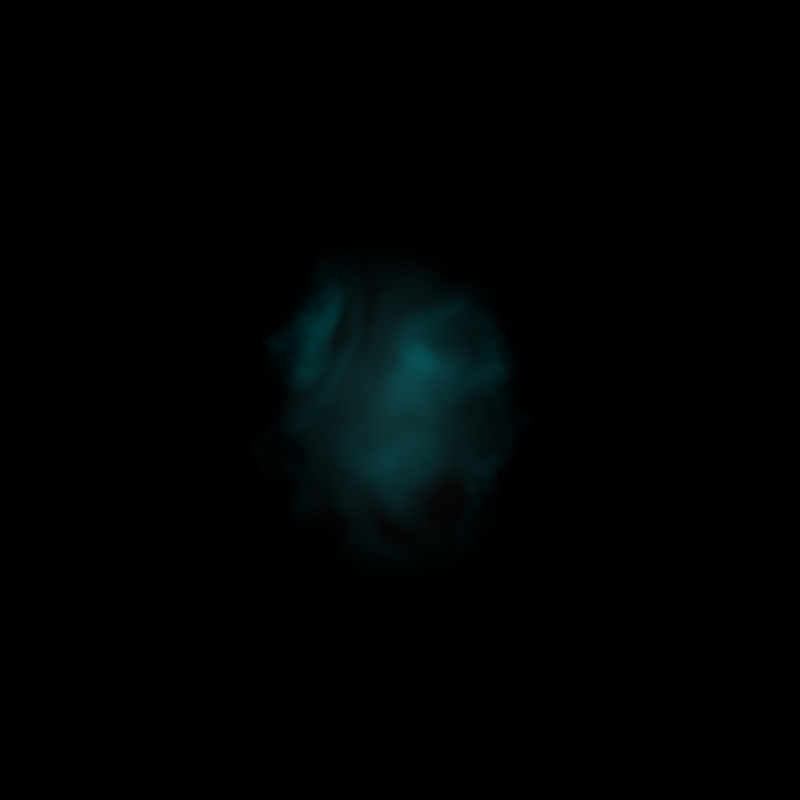 # Source: nebula_fragment.blend  (saved by Blender 3.2.14; exported with 4.5.12 LTS)
import bpy
from mathutils import Matrix  # noqa: F401  (used for matrix-valued properties, if any)

bpy.ops.wm.read_factory_settings(use_empty=True)
scene = bpy.context.scene
scene.name = 'Scene'

# ---- collections
col_collection = bpy.data.collections.new('Collection'); scene.collection.children.link(col_collection)

# ---- materials (node trees are filled in below, after node groups)
mat_effect = bpy.data.materials.new('Effect')

# ---- material node trees
mat_effect.use_nodes = True; mat_effect.node_tree.nodes.clear()
_N = mat_effect.node_tree.nodes; _L = mat_effect.node_tree.links
n0 = _N.new('ShaderNodeOutputMaterial'); n0.name = 'Material Output'; n0.location = (1063, 300)
n1 = _N.new('ShaderNodeTexGradient'); n1.name = 'Gradient Texture'; n1.location = (163, -93)
n1.gradient_type = 'SPHERICAL'
n2 = _N.new('ShaderNodeEmission'); n2.name = 'Emission'; n2.location = (822, 177)
n3 = _N.new('ShaderNodeVectorMath'); n3.name = 'Vector Math'; n3.location = (-278, -264)
n3.operation = 'MULTIPLY'
n4 = _N.new('ShaderNodeTexCoord'); n4.name = 'Texture Coordinate'; n4.location = (-682, -128)
n5 = _N.new('ShaderNodeMix'); n5.name = 'Mix'; n5.location = (-58, -91)
n5.data_type = 'RGBA'
n5.inputs[0].default_value = 0.9167
n6 = _N.new('ShaderNodeTexNoise'); n6.name = 'Noise Texture'; n6.location = (-443, -30)
n6.inputs[2].default_value = 20.0
n6.inputs[3].default_value = 1.0
n6.inputs[4].default_value = 1.0
n7 = _N.new('ShaderNodeValToRGB'); n7.name = 'ColorRamp'; n7.location = (99, 251)
while len(n7.color_ramp.elements) > 1: n7.color_ramp.elements.remove(n7.color_ramp.elements[-1])
n7.color_ramp.elements[0].position = 0.1; n7.color_ramp.elements[0].color = (0.0, 0.8741, 0.9692, 1.0)
_e = n7.color_ramp.elements.new(0.6636); _e.color = (0.0196, 0.0196, 0.0196, 1.0)
n8 = _N.new('ShaderNodeTexVoronoi'); n8.name = 'Voronoi Texture.001'; n8.location = (-178, 265)
n8.feature = 'SMOOTH_F1'
n9 = _N.new('ShaderNodeTexVoronoi'); n9.name = 'Voronoi Texture'; n9.location = (-645, 483)
n9.feature = 'SMOOTH_F1'
n10 = _N.new('ShaderNodeMix'); n10.name = 'Mix.001'; n10.location = (-405, 292)
n10.data_type = 'RGBA'
n11 = _N.new('ShaderNodeTexNoise'); n11.name = 'Noise Texture.002'; n11.location = (-1247, -439)
n11.inputs[2].default_value = 20.0
n12 = _N.new('ShaderNodeMapRange'); n12.name = 'Map Range'; n12.location = (-811, -389)
n13 = _N.new('ShaderNodeCombineXYZ'); n13.name = 'Combine XYZ'; n13.location = (-529, -941)
n13.inputs[2].default_value = 1.0
n14 = _N.new('ShaderNodeMath'); n14.name = 'Math'; n14.location = (-998, -675)
n14.operation = 'MULTIPLY'
n14.inputs[1].default_value = 2.0
n15 = _N.new('ShaderNodeMath'); n15.name = 'Math.001'; n15.location = (-914, -923)
n15.operation = 'MULTIPLY'
n15.inputs[1].default_value = 1.1
n16 = _N.new('ShaderNodeTexNoise'); n16.name = 'Noise Texture.001'; n16.location = (-659, 182)
n16.width = 142
n16.noise_dimensions = '4D'
n16.inputs[1].default_value = 3.35
n17 = _N.new('ShaderNodeValue'); n17.name = 'Value'; n17.location = (-1617, -739)
n17.outputs[0].default_value = 2.034
n18 = _N.new('ShaderNodeValToRGB'); n18.name = 'ColorRamp.001'; n18.location = (382, -19)
n18.color_ramp.interpolation = 'B_SPLINE'
while len(n18.color_ramp.elements) > 1: n18.color_ramp.elements.remove(n18.color_ramp.elements[-1])
n18.color_ramp.elements[0].position = 0.3727; n18.color_ramp.elements[0].color = (0.0, 0.0, 0.0, 1.0)
_e = n18.color_ramp.elements.new(1.0); _e.color = (0.3361, 0.3361, 0.3361, 1.0)
_L.new(n2.outputs[0], n0.inputs[0])
_L.new(n4.outputs[3], n3.inputs[0])
_L.new(n5.outputs[2], n1.inputs[0])
_L.new(n18.outputs[0], n2.inputs[1])
_L.new(n7.outputs[0], n2.inputs[0])
_L.new(n8.outputs[1], n7.inputs[0])
_L.new(n1.outputs[0], n18.inputs[0])
_L.new(n4.outputs[3], n6.inputs[0])
_L.new(n3.outputs[0], n5.inputs[7])
_L.new(n6.outputs[1], n5.inputs[6])
_L.new(n16.outputs[1], n10.inputs[7])
_L.new(n9.outputs[1], n10.inputs[6])
_L.new(n10.outputs[2], n8.inputs[0])
_L.new(n13.outputs[0], n3.inputs[1])
_L.new(n12.outputs[0], n13.inputs[0])
_L.new(n11.outputs[0], n12.inputs[0])
_L.new(n14.outputs[0], n12.inputs[4])
_L.new(n17.outputs[0], n12.inputs[3])
_L.new(n17.outputs[0], n14.inputs[0])
_L.new(n17.outputs[0], n15.inputs[0])
_L.new(n15.outputs[0], n13.inputs[1])
n0.is_active_output = True

# ---- world
world_world = bpy.data.worlds.new('World'); scene.world = world_world
world_world.use_nodes = True; world_world.node_tree.nodes.clear()
_N = world_world.node_tree.nodes; _L = world_world.node_tree.links
n0 = _N.new('ShaderNodeOutputWorld'); n0.name = 'World Output'; n0.location = (300, 300)
n1 = _N.new('ShaderNodeBackground'); n1.name = 'Background'; n1.location = (10, 300)
n1.inputs[0].default_value = (0.05088, 0.05088, 0.05088, 1.0)
_L.new(n1.outputs[0], n0.inputs[0])
n0.is_active_output = True
world_world.color = (0.05088, 0.05088, 0.05088)
world_world.use_sun_shadow = False
world_world.sun_shadow_jitter_overblur = 0.0

# ---- cameras
cam_camera = bpy.data.cameras.new('Camera')
cam_camera.type = 'ORTHO'
cam_camera.clip_end = 100.0
cam_camera.ortho_scale = 1.9

# ---- meshes
me_plane = bpy.data.meshes.new('Plane')
me_plane.from_pydata([(-1.0, -1.0, 0.0), (1.0, -1.0, 0.0), (-1.0, 1.0, 0.0), (1.0, 1.0, 0.0)], [], [(0, 1, 3, 2)])
_uv = me_plane.uv_layers.new(name='UVMap')
_uv.uv.foreach_set('vector', [0.0, 0.0, 1.0, 0.0, 1.0, 1.0, 0.0, 1.0])
me_plane.materials.append(mat_effect)
me_plane.update()

# ---- objects
ob_camera = bpy.data.objects.new('Camera', cam_camera)
ob_plane = bpy.data.objects.new('Plane', me_plane)

# ---- transforms, parenting, visibility, modifiers, constraints
ob_camera.location = (0.0, 0.0, 4.0)
ob_camera.lock_rotations_4d = False
ob_camera.empty_display_type = 'ARROWS'
ob_camera.color = (0.0, 0.0, 0.0, 0.0)
ob_camera.display_type = 'WIRE'
ob_camera.lineart.crease_threshold = 0.0
ob_plane.location = (0.0, 0.0, 0.0)

# ---- collection membership
col_collection.objects.link(ob_camera)
col_collection.objects.link(ob_plane)

# ---- scene / render settings (as saved in the file)
scene.camera = ob_camera
scene.frame_start = 1; scene.frame_end = 14; scene.frame_set(9)
scene.render.engine = 'CYCLES'
scene.render.resolution_x = 300
scene.render.resolution_y = 300
scene.cycles.sampling_pattern = 'TABULATED_SOBOL'
scene.cycles.use_light_tree = False
scene.view_settings.view_transform = 'Filmic'
bpy.context.view_layer.update()
